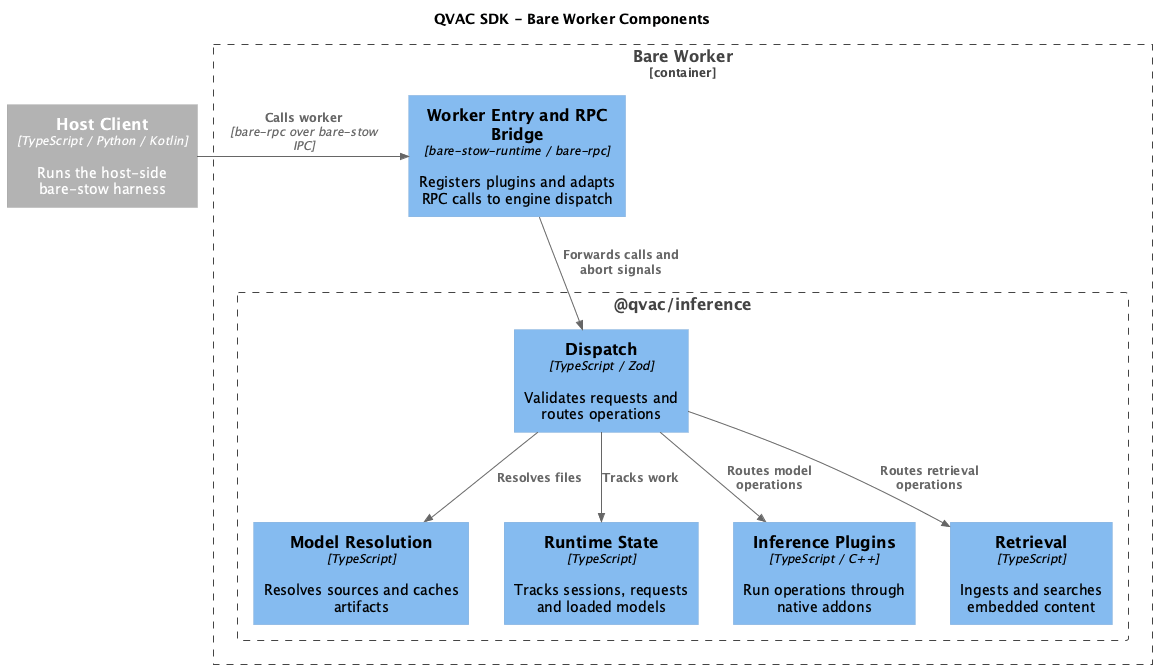

The diagram above was rendered by PlantUML. Its source (embedded in the PNG):
@startuml
!include <C4/C4_Component>
HIDE_STEREOTYPE()

title QVAC SDK - Bare Worker Components

Container_Ext(client, "Host Client", "TypeScript / Python / Kotlin", "Runs the host-side bare-stow harness")

Container_Boundary(worker, "Bare Worker") {
    Component(bridge, "Worker Entry and RPC Bridge", "bare-stow-runtime / bare-rpc", "Registers plugins and adapts RPC calls to engine dispatch")

    Boundary(engine, "@qvac/inference") {
        Component(dispatch, "Dispatch", "TypeScript / Zod", "Validates requests and routes operations")
        Component(state, "Runtime State", "TypeScript", "Tracks sessions, requests and loaded models")
        Component(plugins, "Inference Plugins", "TypeScript / C++", "Run operations through native addons")
        Component(artifacts, "Model Resolution", "TypeScript", "Resolves sources and caches artifacts")
        Component(rag, "Retrieval", "TypeScript", "Ingests and searches embedded content")
    }
}

Rel_R(client, bridge, "Calls worker", "bare-rpc over bare-stow IPC")
Rel_D(bridge, dispatch, "Forwards calls and abort signals")
Rel_D(dispatch, state, "Tracks work")
Rel_D(dispatch, plugins, "Routes model operations")
Rel_D(dispatch, artifacts, "Resolves files")
Rel_D(dispatch, rag, "Routes retrieval operations")

Lay_R(artifacts, state)
Lay_R(state, plugins)
Lay_R(plugins, rag)
@enduml